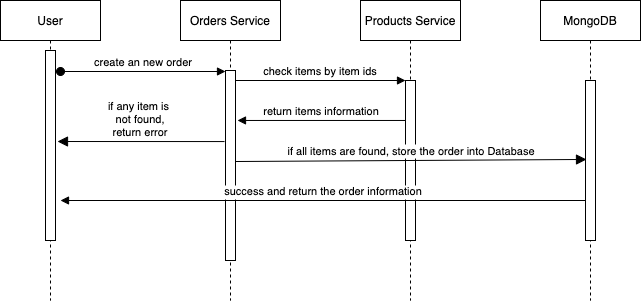

The diagram above was exported from draw.io. Its source (the exported page's mxGraphModel, read from the mxfile embedded in the PNG):
<mxGraphModel dx="946" dy="495" grid="1" gridSize="10" guides="1" tooltips="1" connect="1" arrows="1" fold="1" page="1" pageScale="1" pageWidth="850" pageHeight="1100" math="0" shadow="0">
  <root>
    <mxCell id="0" />
    <mxCell id="1" parent="0" />
    <mxCell id="3nuBFxr9cyL0pnOWT2aG-1" value="Orders Service" style="shape=umlLifeline;perimeter=lifelinePerimeter;container=1;collapsible=0;recursiveResize=0;rounded=0;shadow=0;strokeWidth=1;" parent="1" vertex="1">
      <mxGeometry x="260" y="80" width="100" height="300" as="geometry" />
    </mxCell>
    <mxCell id="3nuBFxr9cyL0pnOWT2aG-2" value="" style="points=[];perimeter=orthogonalPerimeter;rounded=0;shadow=0;strokeWidth=1;" parent="3nuBFxr9cyL0pnOWT2aG-1" vertex="1">
      <mxGeometry x="45" y="70" width="10" height="190" as="geometry" />
    </mxCell>
    <mxCell id="3nuBFxr9cyL0pnOWT2aG-5" value="Products Service" style="shape=umlLifeline;perimeter=lifelinePerimeter;container=1;collapsible=0;recursiveResize=0;rounded=0;shadow=0;strokeWidth=1;" parent="1" vertex="1">
      <mxGeometry x="440" y="80" width="100" height="300" as="geometry" />
    </mxCell>
    <mxCell id="3nuBFxr9cyL0pnOWT2aG-6" value="" style="points=[];perimeter=orthogonalPerimeter;rounded=0;shadow=0;strokeWidth=1;" parent="3nuBFxr9cyL0pnOWT2aG-5" vertex="1">
      <mxGeometry x="45" y="80" width="10" height="160" as="geometry" />
    </mxCell>
    <mxCell id="3nuBFxr9cyL0pnOWT2aG-7" value="if all items are found, store the order into Database" style="verticalAlign=bottom;endArrow=block;endSize=8;exitX=1;exitY=0.479;shadow=0;strokeWidth=1;exitDx=0;exitDy=0;exitPerimeter=0;entryX=0.1;entryY=0.381;entryDx=0;entryDy=0;entryPerimeter=0;endFill=1;" parent="1" source="3nuBFxr9cyL0pnOWT2aG-2" edge="1">
      <mxGeometry relative="1" as="geometry">
        <mxPoint x="666" y="238.96000000000004" as="targetPoint" />
        <mxPoint x="322" y="240" as="sourcePoint" />
      </mxGeometry>
    </mxCell>
    <mxCell id="3nuBFxr9cyL0pnOWT2aG-8" value="check items by item ids" style="verticalAlign=bottom;endArrow=block;entryX=0;entryY=0;shadow=0;strokeWidth=1;" parent="1" source="3nuBFxr9cyL0pnOWT2aG-2" target="3nuBFxr9cyL0pnOWT2aG-6" edge="1">
      <mxGeometry relative="1" as="geometry">
        <mxPoint x="415" y="160" as="sourcePoint" />
      </mxGeometry>
    </mxCell>
    <mxCell id="3nuBFxr9cyL0pnOWT2aG-9" value="return items information" style="verticalAlign=bottom;endArrow=block;shadow=0;strokeWidth=1;entryX=1.2;entryY=0.263;entryDx=0;entryDy=0;entryPerimeter=0;" parent="1" source="3nuBFxr9cyL0pnOWT2aG-6" target="3nuBFxr9cyL0pnOWT2aG-2" edge="1">
      <mxGeometry relative="1" as="geometry">
        <mxPoint x="380" y="200" as="sourcePoint" />
        <mxPoint x="320" y="200" as="targetPoint" />
      </mxGeometry>
    </mxCell>
    <mxCell id="3nuBFxr9cyL0pnOWT2aG-10" value="if any item is &#10;not found, &#10;return error" style="verticalAlign=bottom;endArrow=block;endSize=8;shadow=0;strokeWidth=1;endFill=1;exitX=-0.1;exitY=0.374;exitDx=0;exitDy=0;exitPerimeter=0;entryX=1.2;entryY=0.479;entryDx=0;entryDy=0;entryPerimeter=0;" parent="1" source="3nuBFxr9cyL0pnOWT2aG-2" target="E6TP3H878SzF0OXd-C1K-5" edge="1">
      <mxGeometry relative="1" as="geometry">
        <mxPoint x="160" y="222" as="targetPoint" />
        <mxPoint x="300" y="222" as="sourcePoint" />
      </mxGeometry>
    </mxCell>
    <mxCell id="E6TP3H878SzF0OXd-C1K-1" value="MongoDB" style="shape=umlLifeline;perimeter=lifelinePerimeter;container=1;collapsible=0;recursiveResize=0;rounded=0;shadow=0;strokeWidth=1;" vertex="1" parent="1">
      <mxGeometry x="620" y="80" width="100" height="300" as="geometry" />
    </mxCell>
    <mxCell id="E6TP3H878SzF0OXd-C1K-2" value="" style="points=[];perimeter=orthogonalPerimeter;rounded=0;shadow=0;strokeWidth=1;" vertex="1" parent="E6TP3H878SzF0OXd-C1K-1">
      <mxGeometry x="45" y="80" width="10" height="160" as="geometry" />
    </mxCell>
    <mxCell id="E6TP3H878SzF0OXd-C1K-3" value="success and return the order information" style="verticalAlign=bottom;endArrow=none;endSize=8;shadow=0;strokeWidth=1;entryX=0.1;entryY=0.381;entryDx=0;entryDy=0;entryPerimeter=0;endFill=0;startArrow=block;startFill=1;" edge="1" parent="1">
      <mxGeometry relative="1" as="geometry">
        <mxPoint x="665.5" y="280.00000000000006" as="targetPoint" />
        <mxPoint x="140" y="280" as="sourcePoint" />
      </mxGeometry>
    </mxCell>
    <mxCell id="E6TP3H878SzF0OXd-C1K-4" value="User" style="shape=umlLifeline;perimeter=lifelinePerimeter;container=1;collapsible=0;recursiveResize=0;rounded=0;shadow=0;strokeWidth=1;" vertex="1" parent="1">
      <mxGeometry x="80" y="80" width="100" height="300" as="geometry" />
    </mxCell>
    <mxCell id="E6TP3H878SzF0OXd-C1K-5" value="" style="points=[];perimeter=orthogonalPerimeter;rounded=0;shadow=0;strokeWidth=1;" vertex="1" parent="E6TP3H878SzF0OXd-C1K-4">
      <mxGeometry x="45" y="50" width="10" height="190" as="geometry" />
    </mxCell>
    <mxCell id="3nuBFxr9cyL0pnOWT2aG-3" value="create an new order" style="verticalAlign=bottom;startArrow=oval;endArrow=block;startSize=8;shadow=0;strokeWidth=1;" parent="1" target="3nuBFxr9cyL0pnOWT2aG-2" edge="1">
      <mxGeometry relative="1" as="geometry">
        <mxPoint x="140" y="151" as="sourcePoint" />
      </mxGeometry>
    </mxCell>
  </root>
</mxGraphModel>